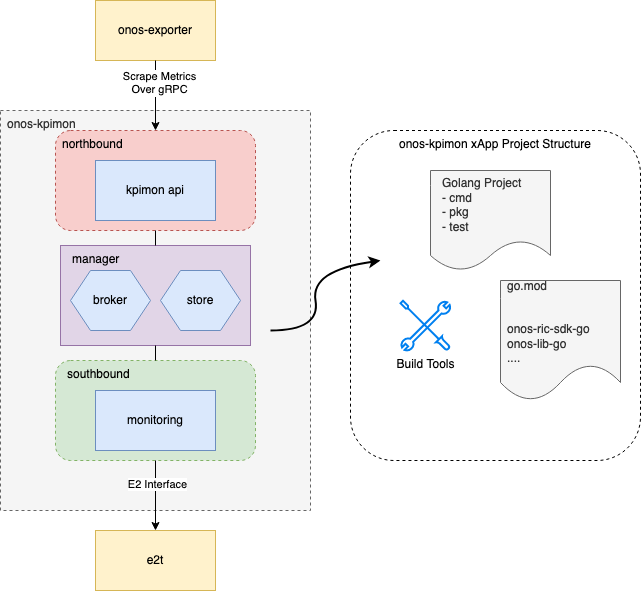

The diagram above was exported from draw.io. Its source (the exported page's mxGraphModel, read from the mxfile embedded in the PNG):
<mxGraphModel dx="1146" dy="762" grid="1" gridSize="10" guides="1" tooltips="1" connect="1" arrows="1" fold="1" page="1" pageScale="1" pageWidth="850" pageHeight="1100" math="0" shadow="0">
  <root>
    <mxCell id="0" />
    <mxCell id="1" parent="0" />
    <mxCell id="56iD4trUQMm1BWSUb4u2-20" value="onos-kpimon xApp Project Structure" style="rounded=1;whiteSpace=wrap;html=1;dashed=1;align=center;verticalAlign=top;spacingLeft=0;" parent="1" vertex="1">
      <mxGeometry x="460" y="150" width="290" height="330" as="geometry" />
    </mxCell>
    <mxCell id="56iD4trUQMm1BWSUb4u2-10" value="&lt;div align=&quot;left&quot;&gt;onos-kpimon&lt;/div&gt;" style="rounded=0;whiteSpace=wrap;html=1;dashed=1;align=left;spacingLeft=5;verticalAlign=top;fillColor=#f5f5f5;fontColor=#333333;strokeColor=#666666;" parent="1" vertex="1">
      <mxGeometry x="110" y="130" width="310" height="400" as="geometry" />
    </mxCell>
    <mxCell id="56iD4trUQMm1BWSUb4u2-2" value="manager" style="rounded=0;whiteSpace=wrap;html=1;verticalAlign=top;align=left;spacingLeft=10;fillColor=#e1d5e7;strokeColor=#9673a6;" parent="1" vertex="1">
      <mxGeometry x="170" y="265" width="190" height="100" as="geometry" />
    </mxCell>
    <mxCell id="56iD4trUQMm1BWSUb4u2-4" value="southbound" style="rounded=1;whiteSpace=wrap;html=1;align=left;verticalAlign=top;spacingLeft=10;dashed=1;fillColor=#d5e8d4;strokeColor=#82b366;" parent="1" vertex="1">
      <mxGeometry x="165" y="380" width="200" height="100" as="geometry" />
    </mxCell>
    <mxCell id="56iD4trUQMm1BWSUb4u2-1" value="monitoring" style="rounded=0;whiteSpace=wrap;html=1;fillColor=#dae8fc;strokeColor=#6c8ebf;" parent="1" vertex="1">
      <mxGeometry x="205" y="410" width="120" height="60" as="geometry" />
    </mxCell>
    <mxCell id="56iD4trUQMm1BWSUb4u2-3" value="&lt;div align=&quot;left&quot;&gt;go.mod&lt;/div&gt;&lt;div align=&quot;left&quot;&gt;&lt;br&gt;&lt;/div&gt;&lt;div align=&quot;left&quot;&gt;&lt;br&gt;&lt;/div&gt;&lt;div align=&quot;left&quot;&gt;onos-ric-sdk-go&lt;/div&gt;&lt;div align=&quot;left&quot;&gt;onos-lib-go&lt;/div&gt;&lt;div align=&quot;left&quot;&gt;....&lt;br&gt;&lt;/div&gt;" style="shape=document;whiteSpace=wrap;html=1;boundedLbl=1;align=left;spacingLeft=5;spacingRight=5;fillColor=#f5f5f5;fontColor=#333333;strokeColor=#666666;" parent="1" vertex="1">
      <mxGeometry x="610" y="300" width="120" height="120" as="geometry" />
    </mxCell>
    <mxCell id="56iD4trUQMm1BWSUb4u2-5" value="northbound" style="rounded=1;whiteSpace=wrap;html=1;align=left;verticalAlign=top;spacingLeft=5;dashed=1;fillColor=#f8cecc;strokeColor=#b85450;" parent="1" vertex="1">
      <mxGeometry x="165" y="150" width="200" height="100" as="geometry" />
    </mxCell>
    <mxCell id="56iD4trUQMm1BWSUb4u2-6" value="broker" style="shape=hexagon;perimeter=hexagonPerimeter2;whiteSpace=wrap;html=1;fixedSize=1;fillColor=#dae8fc;strokeColor=#6c8ebf;" parent="1" vertex="1">
      <mxGeometry x="180" y="290" width="80" height="60" as="geometry" />
    </mxCell>
    <mxCell id="56iD4trUQMm1BWSUb4u2-7" value="onos-exporter" style="rounded=0;whiteSpace=wrap;html=1;fillColor=#fff2cc;strokeColor=#d6b656;" parent="1" vertex="1">
      <mxGeometry x="205" y="20" width="120" height="60" as="geometry" />
    </mxCell>
    <mxCell id="56iD4trUQMm1BWSUb4u2-8" value="e2t" style="rounded=0;whiteSpace=wrap;html=1;fillColor=#fff2cc;strokeColor=#d6b656;" parent="1" vertex="1">
      <mxGeometry x="205" y="550" width="120" height="60" as="geometry" />
    </mxCell>
    <mxCell id="56iD4trUQMm1BWSUb4u2-9" value="kpimon api" style="rounded=0;whiteSpace=wrap;html=1;fillColor=#dae8fc;strokeColor=#6c8ebf;" parent="1" vertex="1">
      <mxGeometry x="205" y="180" width="120" height="60" as="geometry" />
    </mxCell>
    <mxCell id="56iD4trUQMm1BWSUb4u2-11" value="" style="endArrow=classic;html=1;rounded=0;entryX=0.5;entryY=0;entryDx=0;entryDy=0;exitX=0.5;exitY=1;exitDx=0;exitDy=0;" parent="1" source="56iD4trUQMm1BWSUb4u2-4" target="56iD4trUQMm1BWSUb4u2-8" edge="1">
      <mxGeometry width="50" height="50" relative="1" as="geometry">
        <mxPoint x="280" y="530" as="sourcePoint" />
        <mxPoint x="330" y="480" as="targetPoint" />
      </mxGeometry>
    </mxCell>
    <mxCell id="56iD4trUQMm1BWSUb4u2-12" value="E2 Interface" style="edgeLabel;html=1;align=center;verticalAlign=middle;resizable=0;points=[];" parent="56iD4trUQMm1BWSUb4u2-11" vertex="1" connectable="0">
      <mxGeometry x="-0.3333" y="1" relative="1" as="geometry">
        <mxPoint as="offset" />
      </mxGeometry>
    </mxCell>
    <mxCell id="56iD4trUQMm1BWSUb4u2-14" value="" style="curved=1;endArrow=classic;html=1;rounded=0;strokeWidth=2;" parent="1" edge="1">
      <mxGeometry width="50" height="50" relative="1" as="geometry">
        <mxPoint x="380" y="350" as="sourcePoint" />
        <mxPoint x="490" y="280" as="targetPoint" />
        <Array as="points">
          <mxPoint x="430" y="350" />
          <mxPoint x="420" y="290" />
        </Array>
      </mxGeometry>
    </mxCell>
    <mxCell id="56iD4trUQMm1BWSUb4u2-18" value="&lt;div&gt;Golang Project&lt;/div&gt;&lt;div&gt;- cmd&lt;/div&gt;&lt;div&gt;- pkg&lt;/div&gt;&lt;div&gt;- test&lt;br&gt;&lt;/div&gt;" style="shape=document;whiteSpace=wrap;html=1;boundedLbl=1;align=left;spacingLeft=10;fillColor=#f5f5f5;fontColor=#333333;strokeColor=#666666;" parent="1" vertex="1">
      <mxGeometry x="540" y="190" width="120" height="100" as="geometry" />
    </mxCell>
    <mxCell id="56iD4trUQMm1BWSUb4u2-22" value="" style="endArrow=classic;html=1;rounded=0;strokeWidth=1;exitX=0.5;exitY=1;exitDx=0;exitDy=0;entryX=0.5;entryY=0;entryDx=0;entryDy=0;" parent="1" source="56iD4trUQMm1BWSUb4u2-7" target="56iD4trUQMm1BWSUb4u2-5" edge="1">
      <mxGeometry width="50" height="50" relative="1" as="geometry">
        <mxPoint x="350" y="110" as="sourcePoint" />
        <mxPoint x="400" y="60" as="targetPoint" />
      </mxGeometry>
    </mxCell>
    <mxCell id="56iD4trUQMm1BWSUb4u2-23" value="Scrape Metrics&lt;br&gt;Over gRPC" style="edgeLabel;html=1;align=center;verticalAlign=middle;resizable=0;points=[];" parent="56iD4trUQMm1BWSUb4u2-22" vertex="1" connectable="0">
      <mxGeometry x="-0.3714" y="3" relative="1" as="geometry">
        <mxPoint as="offset" />
      </mxGeometry>
    </mxCell>
    <mxCell id="56iD4trUQMm1BWSUb4u2-24" value="" style="endArrow=none;html=1;rounded=0;strokeWidth=1;entryX=0.5;entryY=1;entryDx=0;entryDy=0;exitX=0.5;exitY=0;exitDx=0;exitDy=0;" parent="1" source="56iD4trUQMm1BWSUb4u2-4" target="56iD4trUQMm1BWSUb4u2-2" edge="1">
      <mxGeometry width="50" height="50" relative="1" as="geometry">
        <mxPoint x="260" y="380" as="sourcePoint" />
        <mxPoint x="340" y="320" as="targetPoint" />
      </mxGeometry>
    </mxCell>
    <mxCell id="56iD4trUQMm1BWSUb4u2-25" value="" style="endArrow=none;html=1;rounded=0;strokeWidth=1;exitX=0.5;exitY=0;exitDx=0;exitDy=0;entryX=0.5;entryY=1;entryDx=0;entryDy=0;" parent="1" source="56iD4trUQMm1BWSUb4u2-2" target="56iD4trUQMm1BWSUb4u2-5" edge="1">
      <mxGeometry width="50" height="50" relative="1" as="geometry">
        <mxPoint x="290" y="370" as="sourcePoint" />
        <mxPoint x="260" y="260" as="targetPoint" />
      </mxGeometry>
    </mxCell>
    <mxCell id="56iD4trUQMm1BWSUb4u2-26" value="Build Tools" style="html=1;verticalLabelPosition=bottom;align=center;labelBackgroundColor=#ffffff;verticalAlign=top;strokeWidth=2;strokeColor=#0080F0;shadow=0;dashed=0;shape=mxgraph.ios7.icons.tools;pointerEvents=1" parent="1" vertex="1">
      <mxGeometry x="510" y="320.3" width="50" height="50" as="geometry" />
    </mxCell>
    <mxCell id="56iD4trUQMm1BWSUb4u2-27" value="store" style="shape=hexagon;perimeter=hexagonPerimeter2;whiteSpace=wrap;html=1;fixedSize=1;fillColor=#dae8fc;strokeColor=#6c8ebf;" parent="1" vertex="1">
      <mxGeometry x="270" y="290" width="80" height="60" as="geometry" />
    </mxCell>
  </root>
</mxGraphModel>